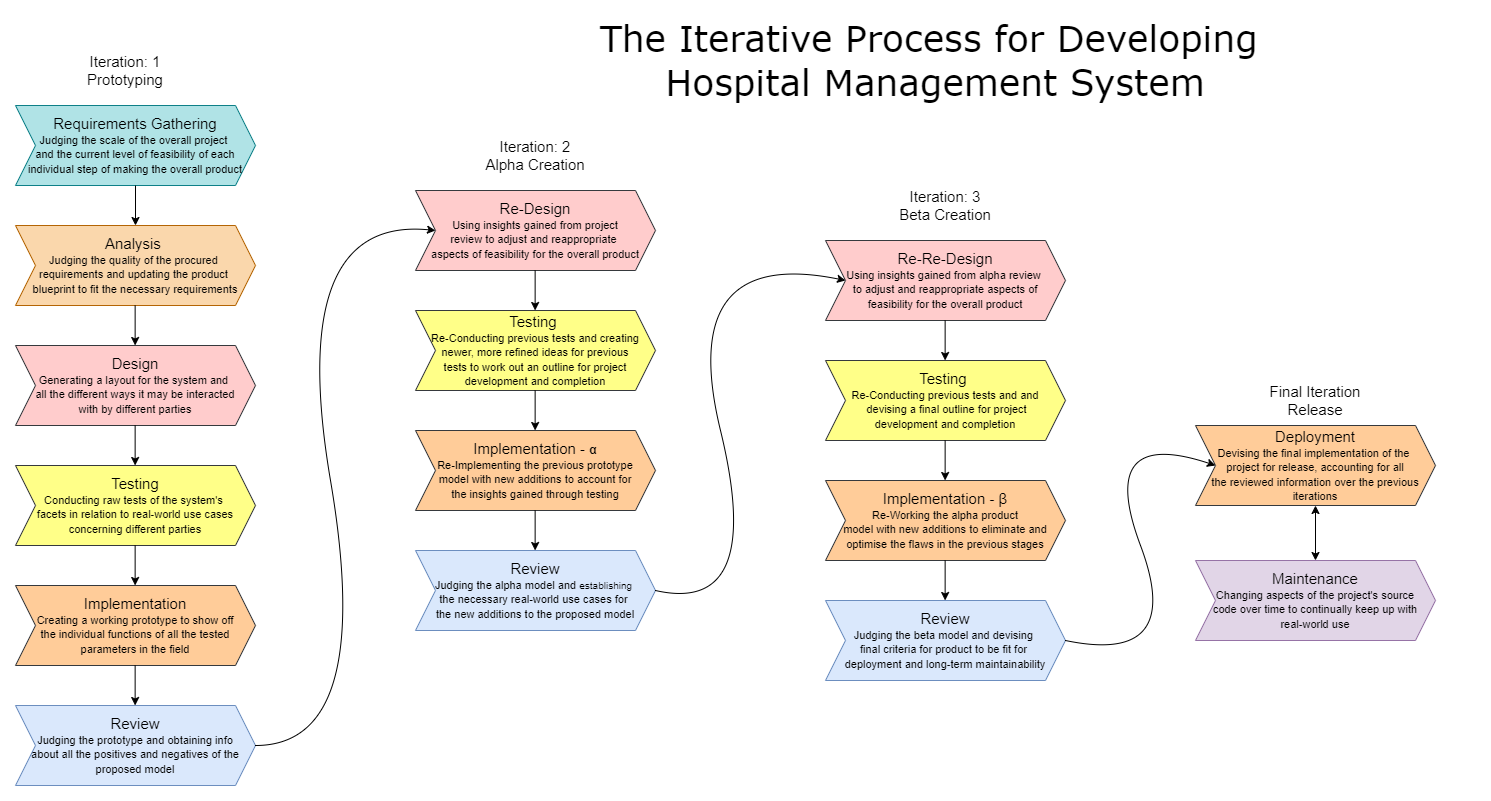

The diagram above was exported from draw.io. Its source (the exported page's mxGraphModel, read from the mxfile embedded in the PNG):
<mxGraphModel dx="2206" dy="1286" grid="1" gridSize="10" guides="1" tooltips="1" connect="1" arrows="1" fold="1" page="1" pageScale="1" pageWidth="850" pageHeight="1100" math="0" shadow="0">
  <root>
    <mxCell id="0" />
    <mxCell id="1" parent="0" />
    <mxCell id="zoukKVr7SG2NmZqWeOoU-2" value="&lt;font style=&quot;font-size: 15px;&quot;&gt;Requirements Gathering&lt;/font&gt;&lt;div&gt;&lt;font style=&quot;font-size: 11px;&quot;&gt;Judging the scale of the overall project&amp;nbsp;&lt;/font&gt;&lt;/div&gt;&lt;div&gt;&lt;font style=&quot;font-size: 11px;&quot;&gt;and the current level of feasibility of each individual step of making the overall product&lt;/font&gt;&lt;/div&gt;" style="shape=step;perimeter=stepPerimeter;whiteSpace=wrap;html=1;fixedSize=1;fillColor=#b0e3e6;strokeColor=#0e8088;" parent="1" vertex="1">
      <mxGeometry x="120" y="120" width="240" height="80" as="geometry" />
    </mxCell>
    <mxCell id="zoukKVr7SG2NmZqWeOoU-3" value="&lt;font style=&quot;font-size: 15px;&quot;&gt;Analysis&amp;nbsp;&lt;/font&gt;&lt;div&gt;&lt;font style=&quot;font-size: 11px;&quot;&gt;Judging the quality of the procured&amp;nbsp;&lt;/font&gt;&lt;/div&gt;&lt;div&gt;&lt;font style=&quot;font-size: 11px;&quot;&gt;requirements and updating the product&amp;nbsp;&lt;/font&gt;&lt;/div&gt;&lt;div&gt;&lt;font style=&quot;font-size: 11px;&quot;&gt;blueprint to fit the necessary requirements&lt;/font&gt;&lt;/div&gt;" style="shape=step;perimeter=stepPerimeter;whiteSpace=wrap;html=1;fixedSize=1;fillColor=#fad7ac;strokeColor=#b46504;" parent="1" vertex="1">
      <mxGeometry x="120" y="240" width="240" height="80" as="geometry" />
    </mxCell>
    <mxCell id="w0IDhvAIGdiMD3zVf8jR-1" value="&lt;font style=&quot;font-size: 15px;&quot;&gt;Iteration: 1&lt;/font&gt;&lt;div&gt;&lt;font style=&quot;font-size: 15px;&quot;&gt;Prototyping&lt;/font&gt;&lt;/div&gt;" style="text;html=1;align=center;verticalAlign=middle;whiteSpace=wrap;rounded=0;" vertex="1" parent="1">
      <mxGeometry x="180" y="70" width="100" height="30" as="geometry" />
    </mxCell>
    <mxCell id="w0IDhvAIGdiMD3zVf8jR-2" value="&lt;font style=&quot;font-size: 15px;&quot;&gt;Design&lt;/font&gt;&lt;div&gt;&lt;span style=&quot;font-size: 11px;&quot;&gt;Generating a layout for the system and&amp;nbsp;&lt;/span&gt;&lt;/div&gt;&lt;div&gt;&lt;span style=&quot;font-size: 11px;&quot;&gt;all the different ways it may be interacted&lt;/span&gt;&lt;/div&gt;&lt;div&gt;&lt;span style=&quot;font-size: 11px;&quot;&gt;with by different parties&lt;/span&gt;&lt;/div&gt;" style="shape=step;perimeter=stepPerimeter;whiteSpace=wrap;html=1;fixedSize=1;fillColor=#ffcccc;strokeColor=#36393d;" vertex="1" parent="1">
      <mxGeometry x="120" y="360" width="240" height="80" as="geometry" />
    </mxCell>
    <mxCell id="w0IDhvAIGdiMD3zVf8jR-3" value="&lt;font style=&quot;font-size: 15px;&quot;&gt;Testing&lt;/font&gt;&lt;div&gt;&lt;span style=&quot;font-size: 11px;&quot;&gt;Conducting raw tests of the system's&amp;nbsp;&lt;/span&gt;&lt;/div&gt;&lt;div&gt;&lt;span style=&quot;font-size: 11px; background-color: transparent; color: light-dark(rgb(0, 0, 0), rgb(255, 255, 255));&quot;&gt;facets in relation to real-world use cases concerning different parties&lt;/span&gt;&lt;/div&gt;" style="shape=step;perimeter=stepPerimeter;whiteSpace=wrap;html=1;fixedSize=1;fillColor=#ffff88;strokeColor=#36393d;" vertex="1" parent="1">
      <mxGeometry x="120" y="480" width="240" height="80" as="geometry" />
    </mxCell>
    <mxCell id="w0IDhvAIGdiMD3zVf8jR-4" value="&lt;font style=&quot;font-size: 15px;&quot;&gt;Implementation&lt;/font&gt;&lt;div&gt;&lt;span style=&quot;font-size: 11px;&quot;&gt;Creating a working prototype to show off&lt;br&gt;&lt;/span&gt;&lt;/div&gt;&lt;div&gt;&lt;span style=&quot;font-size: 11px;&quot;&gt;the individual functions of all the tested&lt;/span&gt;&lt;/div&gt;&lt;div&gt;&lt;span style=&quot;font-size: 11px;&quot;&gt;parameters in the field&lt;/span&gt;&lt;/div&gt;" style="shape=step;perimeter=stepPerimeter;whiteSpace=wrap;html=1;fixedSize=1;fillColor=#ffcc99;strokeColor=#36393d;" vertex="1" parent="1">
      <mxGeometry x="120" y="600" width="240" height="80" as="geometry" />
    </mxCell>
    <mxCell id="w0IDhvAIGdiMD3zVf8jR-5" value="&lt;font style=&quot;font-size: 15px;&quot;&gt;Review&lt;/font&gt;&lt;div&gt;&lt;span style=&quot;font-size: 11px; background-color: transparent; color: light-dark(rgb(0, 0, 0), rgb(255, 255, 255));&quot;&gt;Judging the prototype and obtaining info&lt;/span&gt;&lt;/div&gt;&lt;div&gt;&lt;span style=&quot;font-size: 11px; background-color: transparent; color: light-dark(rgb(0, 0, 0), rgb(255, 255, 255));&quot;&gt;about all the positives and negatives of the&lt;/span&gt;&lt;/div&gt;&lt;div&gt;&lt;span style=&quot;font-size: 11px; background-color: transparent; color: light-dark(rgb(0, 0, 0), rgb(255, 255, 255));&quot;&gt;proposed model&lt;/span&gt;&lt;/div&gt;" style="shape=step;perimeter=stepPerimeter;whiteSpace=wrap;html=1;fixedSize=1;fillColor=#dae8fc;strokeColor=#6c8ebf;" vertex="1" parent="1">
      <mxGeometry x="120" y="720" width="240" height="80" as="geometry" />
    </mxCell>
    <mxCell id="w0IDhvAIGdiMD3zVf8jR-6" value="&lt;font style=&quot;font-size: 15px;&quot;&gt;Re-Design&lt;/font&gt;&lt;div&gt;&lt;font style=&quot;font-size: 11px;&quot;&gt;Using insights gained from project&lt;/font&gt;&lt;/div&gt;&lt;div&gt;&lt;span style=&quot;background-color: transparent; color: light-dark(rgb(0, 0, 0), rgb(255, 255, 255)); font-size: 11px;&quot;&gt;review&amp;nbsp;&lt;/span&gt;&lt;span style=&quot;background-color: transparent; color: light-dark(rgb(0, 0, 0), rgb(255, 255, 255)); font-size: 11px;&quot;&gt;to adjust and reappropriate&amp;nbsp;&lt;/span&gt;&lt;/div&gt;&lt;div&gt;&lt;span style=&quot;background-color: transparent; color: light-dark(rgb(0, 0, 0), rgb(255, 255, 255)); font-size: 11px;&quot;&gt;aspects of&amp;nbsp;&lt;/span&gt;&lt;span style=&quot;background-color: transparent; color: light-dark(rgb(0, 0, 0), rgb(255, 255, 255)); font-size: 11px;&quot;&gt;feasibility for the overall product&lt;/span&gt;&lt;/div&gt;" style="shape=step;perimeter=stepPerimeter;whiteSpace=wrap;html=1;fixedSize=1;fillColor=#ffcccc;strokeColor=#36393d;" vertex="1" parent="1">
      <mxGeometry x="520" y="205" width="240" height="80" as="geometry" />
    </mxCell>
    <mxCell id="w0IDhvAIGdiMD3zVf8jR-7" value="&lt;font style=&quot;font-size: 15px;&quot;&gt;Testing&amp;nbsp;&lt;/font&gt;&lt;div&gt;&lt;span style=&quot;font-size: 11px;&quot;&gt;Re-Conducting previous tests and creating&lt;/span&gt;&lt;/div&gt;&lt;div&gt;&lt;span style=&quot;font-size: 11px;&quot;&gt;newer, more refined ideas for previous&lt;/span&gt;&lt;/div&gt;&lt;div&gt;&lt;span style=&quot;font-size: 11px;&quot;&gt;tests to work out an outline for project&lt;/span&gt;&lt;/div&gt;&lt;div&gt;&lt;span style=&quot;font-size: 11px;&quot;&gt;development and completion&lt;/span&gt;&lt;/div&gt;" style="shape=step;perimeter=stepPerimeter;whiteSpace=wrap;html=1;fixedSize=1;fillColor=#ffff88;strokeColor=#36393d;" vertex="1" parent="1">
      <mxGeometry x="520" y="325" width="240" height="80" as="geometry" />
    </mxCell>
    <mxCell id="w0IDhvAIGdiMD3zVf8jR-8" value="&lt;font style=&quot;font-size: 15px;&quot;&gt;Iteration: 2&lt;/font&gt;&lt;div&gt;&lt;font style=&quot;font-size: 15px;&quot;&gt;Alpha Creation&lt;/font&gt;&lt;/div&gt;" style="text;html=1;align=center;verticalAlign=middle;whiteSpace=wrap;rounded=0;" vertex="1" parent="1">
      <mxGeometry x="580" y="155" width="120" height="30" as="geometry" />
    </mxCell>
    <mxCell id="w0IDhvAIGdiMD3zVf8jR-9" value="&lt;font style=&quot;font-size: 15px;&quot;&gt;Implementation -&amp;nbsp;&lt;/font&gt;&lt;b&gt;α&lt;/b&gt;&lt;div&gt;&lt;span style=&quot;font-size: 11px; background-color: transparent; color: light-dark(rgb(0, 0, 0), rgb(255, 255, 255));&quot;&gt;Re-Implementing the previous prototype&lt;/span&gt;&lt;/div&gt;&lt;div&gt;&lt;span style=&quot;font-size: 11px; background-color: transparent; color: light-dark(rgb(0, 0, 0), rgb(255, 255, 255));&quot;&gt;model with new additions to account for&lt;/span&gt;&lt;/div&gt;&lt;div&gt;&lt;span style=&quot;font-size: 11px; background-color: transparent; color: light-dark(rgb(0, 0, 0), rgb(255, 255, 255));&quot;&gt;the insights gained through testing&lt;/span&gt;&lt;/div&gt;" style="shape=step;perimeter=stepPerimeter;whiteSpace=wrap;html=1;fixedSize=1;fillColor=#ffcc99;strokeColor=#36393d;" vertex="1" parent="1">
      <mxGeometry x="520" y="445" width="240" height="80" as="geometry" />
    </mxCell>
    <mxCell id="w0IDhvAIGdiMD3zVf8jR-10" value="&lt;font style=&quot;font-size: 15px;&quot;&gt;Review&lt;/font&gt;&lt;div&gt;&lt;div&gt;&lt;span style=&quot;font-size: 11px; background-color: transparent; color: light-dark(rgb(0, 0, 0), rgb(255, 255, 255));&quot;&gt;Judging the alpha model and &lt;/span&gt;&lt;span style=&quot;background-color: transparent; color: light-dark(rgb(0, 0, 0), rgb(255, 255, 255));&quot;&gt;&lt;font style=&quot;font-size: 10px;&quot;&gt;establishing&lt;/font&gt;&lt;/span&gt;&lt;span style=&quot;font-size: 11px; background-color: transparent; color: light-dark(rgb(0, 0, 0), rgb(255, 255, 255));&quot;&gt;&amp;nbsp;&lt;/span&gt;&lt;/div&gt;&lt;div&gt;&lt;span style=&quot;font-size: 11px; background-color: transparent; color: light-dark(rgb(0, 0, 0), rgb(255, 255, 255));&quot;&gt;the necessary real-world use cases for&amp;nbsp;&lt;/span&gt;&lt;/div&gt;&lt;div&gt;&lt;span style=&quot;font-size: 11px; background-color: transparent; color: light-dark(rgb(0, 0, 0), rgb(255, 255, 255));&quot;&gt;the new additions to&amp;nbsp;&lt;/span&gt;&lt;span style=&quot;background-color: transparent; color: light-dark(rgb(0, 0, 0), rgb(255, 255, 255)); font-size: 11px;&quot;&gt;the&amp;nbsp;&lt;/span&gt;&lt;span style=&quot;background-color: transparent; color: light-dark(rgb(0, 0, 0), rgb(255, 255, 255)); font-size: 11px;&quot;&gt;proposed model&lt;/span&gt;&lt;/div&gt;&lt;/div&gt;" style="shape=step;perimeter=stepPerimeter;whiteSpace=wrap;html=1;fixedSize=1;fillColor=#dae8fc;strokeColor=#6c8ebf;" vertex="1" parent="1">
      <mxGeometry x="520" y="565" width="240" height="80" as="geometry" />
    </mxCell>
    <mxCell id="w0IDhvAIGdiMD3zVf8jR-14" value="&lt;font style=&quot;font-size: 15px;&quot;&gt;Re-Re-Design&lt;/font&gt;&lt;div&gt;&lt;font style=&quot;font-size: 11px;&quot;&gt;Using insights gained from alpha&amp;nbsp;&lt;/font&gt;&lt;span style=&quot;background-color: transparent; color: light-dark(rgb(0, 0, 0), rgb(255, 255, 255)); font-size: 11px;&quot;&gt;review&amp;nbsp;&lt;/span&gt;&lt;/div&gt;&lt;div&gt;&lt;span style=&quot;background-color: transparent; color: light-dark(rgb(0, 0, 0), rgb(255, 255, 255)); font-size: 11px;&quot;&gt;to adjust and reappropriate aspects of&lt;/span&gt;&lt;/div&gt;&lt;div&gt;&lt;span style=&quot;background-color: transparent; color: light-dark(rgb(0, 0, 0), rgb(255, 255, 255)); font-size: 11px;&quot;&gt;feasibility for the overall product&lt;/span&gt;&lt;/div&gt;" style="shape=step;perimeter=stepPerimeter;whiteSpace=wrap;html=1;fixedSize=1;fillColor=#ffcccc;strokeColor=#36393d;" vertex="1" parent="1">
      <mxGeometry x="930" y="255" width="240" height="80" as="geometry" />
    </mxCell>
    <mxCell id="w0IDhvAIGdiMD3zVf8jR-15" value="&lt;font style=&quot;font-size: 15px;&quot;&gt;Testing&amp;nbsp;&lt;/font&gt;&lt;div&gt;&lt;span style=&quot;font-size: 11px;&quot;&gt;Re-Conducting previous tests and and&lt;/span&gt;&lt;/div&gt;&lt;div&gt;&lt;span style=&quot;font-size: 11px;&quot;&gt;&amp;nbsp;devising a final outline&lt;/span&gt;&lt;span style=&quot;font-size: 11px; background-color: transparent; color: light-dark(rgb(0, 0, 0), rgb(255, 255, 255));&quot;&gt;&amp;nbsp;for project&lt;/span&gt;&lt;/div&gt;&lt;div&gt;&lt;span style=&quot;font-size: 11px;&quot;&gt;development and completion&lt;/span&gt;&lt;/div&gt;" style="shape=step;perimeter=stepPerimeter;whiteSpace=wrap;html=1;fixedSize=1;fillColor=#ffff88;strokeColor=#36393d;" vertex="1" parent="1">
      <mxGeometry x="930" y="375" width="240" height="80" as="geometry" />
    </mxCell>
    <mxCell id="w0IDhvAIGdiMD3zVf8jR-16" value="&lt;font style=&quot;font-size: 15px;&quot;&gt;Iteration: 3&lt;/font&gt;&lt;div&gt;&lt;font style=&quot;font-size: 15px;&quot;&gt;Beta Creation&lt;/font&gt;&lt;/div&gt;" style="text;html=1;align=center;verticalAlign=middle;whiteSpace=wrap;rounded=0;" vertex="1" parent="1">
      <mxGeometry x="990" y="205" width="120" height="30" as="geometry" />
    </mxCell>
    <mxCell id="w0IDhvAIGdiMD3zVf8jR-17" value="&lt;font style=&quot;font-size: 15px;&quot;&gt;Implementation -&amp;nbsp;β&lt;/font&gt;&lt;div&gt;&lt;span style=&quot;font-size: 11px; background-color: transparent; color: light-dark(rgb(0, 0, 0), rgb(255, 255, 255));&quot;&gt;Re-Working the alpha product&lt;/span&gt;&lt;/div&gt;&lt;div&gt;&lt;span style=&quot;font-size: 11px; background-color: transparent; color: light-dark(rgb(0, 0, 0), rgb(255, 255, 255));&quot;&gt;model with new additions to eliminate and optimise the flaws in the previous stages&lt;/span&gt;&lt;/div&gt;" style="shape=step;perimeter=stepPerimeter;whiteSpace=wrap;html=1;fixedSize=1;fillColor=#ffcc99;strokeColor=#36393d;" vertex="1" parent="1">
      <mxGeometry x="930" y="495" width="240" height="80" as="geometry" />
    </mxCell>
    <mxCell id="w0IDhvAIGdiMD3zVf8jR-18" value="&lt;font style=&quot;font-size: 15px;&quot;&gt;Review&lt;/font&gt;&lt;div&gt;&lt;div&gt;&lt;span style=&quot;font-size: 11px; background-color: transparent; color: light-dark(rgb(0, 0, 0), rgb(255, 255, 255));&quot;&gt;Judging the beta model and&amp;nbsp;&lt;/span&gt;&lt;span style=&quot;background-color: transparent; color: light-dark(rgb(0, 0, 0), rgb(255, 255, 255)); font-size: 11px;&quot;&gt;devising&amp;nbsp;&lt;/span&gt;&lt;/div&gt;&lt;div&gt;&lt;span style=&quot;font-size: 11px; background-color: transparent; color: light-dark(rgb(0, 0, 0), rgb(255, 255, 255));&quot;&gt;final&amp;nbsp;&lt;/span&gt;&lt;span style=&quot;font-size: 11px; background-color: transparent; color: light-dark(rgb(0, 0, 0), rgb(255, 255, 255));&quot;&gt;criteria for product to be fit for&amp;nbsp;&lt;/span&gt;&lt;/div&gt;&lt;/div&gt;&lt;div&gt;&lt;span style=&quot;font-size: 11px; background-color: transparent; color: light-dark(rgb(0, 0, 0), rgb(255, 255, 255));&quot;&gt;deployment&amp;nbsp;&lt;/span&gt;&lt;span style=&quot;font-size: 11px; background-color: transparent; color: light-dark(rgb(0, 0, 0), rgb(255, 255, 255));&quot;&gt;and long-term maintainability&lt;/span&gt;&lt;/div&gt;" style="shape=step;perimeter=stepPerimeter;whiteSpace=wrap;html=1;fixedSize=1;fillColor=#dae8fc;strokeColor=#6c8ebf;" vertex="1" parent="1">
      <mxGeometry x="930" y="615" width="240" height="80" as="geometry" />
    </mxCell>
    <mxCell id="w0IDhvAIGdiMD3zVf8jR-19" value="&lt;font style=&quot;font-size: 15px;&quot;&gt;Deployment&lt;/font&gt;&lt;div&gt;&lt;div&gt;&lt;span style=&quot;font-size: 11px;&quot;&gt;Devising the final implementation of the&amp;nbsp;&lt;/span&gt;&lt;/div&gt;&lt;/div&gt;&lt;div&gt;&lt;span style=&quot;font-size: 11px;&quot;&gt;project for release, accounting for all the&amp;nbsp;&lt;/span&gt;&lt;span style=&quot;font-size: 11px; background-color: transparent; color: light-dark(rgb(0, 0, 0), rgb(255, 255, 255));&quot;&gt;reviewed information over the previous iterations&lt;/span&gt;&lt;/div&gt;" style="shape=step;perimeter=stepPerimeter;whiteSpace=wrap;html=1;fixedSize=1;fillColor=#ffcc99;strokeColor=#36393d;" vertex="1" parent="1">
      <mxGeometry x="1300" y="440" width="240" height="80" as="geometry" />
    </mxCell>
    <mxCell id="w0IDhvAIGdiMD3zVf8jR-20" value="&lt;font style=&quot;font-size: 15px;&quot;&gt;Maintenance&lt;/font&gt;&lt;div&gt;&lt;div&gt;&lt;span style=&quot;font-size: 11px;&quot;&gt;Changing aspects of the project's source&lt;/span&gt;&lt;/div&gt;&lt;/div&gt;&lt;div&gt;&lt;span style=&quot;font-size: 11px;&quot;&gt;code over time to continually keep up with&lt;/span&gt;&lt;/div&gt;&lt;div&gt;&lt;span style=&quot;font-size: 11px;&quot;&gt;real-world use&lt;/span&gt;&lt;/div&gt;" style="shape=step;perimeter=stepPerimeter;whiteSpace=wrap;html=1;fixedSize=1;fillColor=#e1d5e7;strokeColor=#9673a6;" vertex="1" parent="1">
      <mxGeometry x="1300" y="575" width="240" height="80" as="geometry" />
    </mxCell>
    <mxCell id="w0IDhvAIGdiMD3zVf8jR-21" value="&lt;font style=&quot;font-size: 15px;&quot;&gt;Final Iteration&lt;/font&gt;&lt;div&gt;&lt;span style=&quot;font-size: 15px;&quot;&gt;Release&lt;/span&gt;&lt;/div&gt;" style="text;html=1;align=center;verticalAlign=middle;whiteSpace=wrap;rounded=0;" vertex="1" parent="1">
      <mxGeometry x="1360" y="400" width="120" height="30" as="geometry" />
    </mxCell>
    <mxCell id="w0IDhvAIGdiMD3zVf8jR-27" value="" style="endArrow=classic;html=1;rounded=0;exitX=0.5;exitY=1;exitDx=0;exitDy=0;entryX=0.5;entryY=0;entryDx=0;entryDy=0;" edge="1" parent="1" source="zoukKVr7SG2NmZqWeOoU-2" target="zoukKVr7SG2NmZqWeOoU-3">
      <mxGeometry width="50" height="50" relative="1" as="geometry">
        <mxPoint x="330" y="430" as="sourcePoint" />
        <mxPoint x="380" y="380" as="targetPoint" />
      </mxGeometry>
    </mxCell>
    <mxCell id="w0IDhvAIGdiMD3zVf8jR-28" value="" style="endArrow=classic;html=1;rounded=0;exitX=0.5;exitY=1;exitDx=0;exitDy=0;entryX=0.5;entryY=0;entryDx=0;entryDy=0;" edge="1" parent="1">
      <mxGeometry width="50" height="50" relative="1" as="geometry">
        <mxPoint x="239.64" y="320" as="sourcePoint" />
        <mxPoint x="239.64" y="360" as="targetPoint" />
      </mxGeometry>
    </mxCell>
    <mxCell id="w0IDhvAIGdiMD3zVf8jR-29" value="" style="endArrow=classic;html=1;rounded=0;exitX=0.5;exitY=1;exitDx=0;exitDy=0;entryX=0.5;entryY=0;entryDx=0;entryDy=0;" edge="1" parent="1">
      <mxGeometry width="50" height="50" relative="1" as="geometry">
        <mxPoint x="239.64" y="440" as="sourcePoint" />
        <mxPoint x="239.64" y="480" as="targetPoint" />
      </mxGeometry>
    </mxCell>
    <mxCell id="w0IDhvAIGdiMD3zVf8jR-30" value="" style="endArrow=classic;html=1;rounded=0;exitX=0.5;exitY=1;exitDx=0;exitDy=0;entryX=0.5;entryY=0;entryDx=0;entryDy=0;" edge="1" parent="1">
      <mxGeometry width="50" height="50" relative="1" as="geometry">
        <mxPoint x="239.64" y="560" as="sourcePoint" />
        <mxPoint x="239.64" y="600" as="targetPoint" />
      </mxGeometry>
    </mxCell>
    <mxCell id="w0IDhvAIGdiMD3zVf8jR-31" value="" style="endArrow=classic;html=1;rounded=0;exitX=0.5;exitY=1;exitDx=0;exitDy=0;entryX=0.5;entryY=0;entryDx=0;entryDy=0;" edge="1" parent="1">
      <mxGeometry width="50" height="50" relative="1" as="geometry">
        <mxPoint x="239.64" y="680" as="sourcePoint" />
        <mxPoint x="239.64" y="720" as="targetPoint" />
      </mxGeometry>
    </mxCell>
    <mxCell id="w0IDhvAIGdiMD3zVf8jR-32" value="" style="endArrow=classic;html=1;rounded=0;exitX=0.5;exitY=1;exitDx=0;exitDy=0;entryX=0.5;entryY=0;entryDx=0;entryDy=0;" edge="1" parent="1">
      <mxGeometry width="50" height="50" relative="1" as="geometry">
        <mxPoint x="639.64" y="285" as="sourcePoint" />
        <mxPoint x="639.64" y="325" as="targetPoint" />
      </mxGeometry>
    </mxCell>
    <mxCell id="w0IDhvAIGdiMD3zVf8jR-33" value="" style="endArrow=classic;html=1;rounded=0;exitX=0.5;exitY=1;exitDx=0;exitDy=0;entryX=0.5;entryY=0;entryDx=0;entryDy=0;" edge="1" parent="1">
      <mxGeometry width="50" height="50" relative="1" as="geometry">
        <mxPoint x="639.64" y="405" as="sourcePoint" />
        <mxPoint x="639.64" y="445" as="targetPoint" />
      </mxGeometry>
    </mxCell>
    <mxCell id="w0IDhvAIGdiMD3zVf8jR-34" value="" style="endArrow=classic;html=1;rounded=0;exitX=0.5;exitY=1;exitDx=0;exitDy=0;entryX=0.5;entryY=0;entryDx=0;entryDy=0;" edge="1" parent="1">
      <mxGeometry width="50" height="50" relative="1" as="geometry">
        <mxPoint x="639.64" y="525" as="sourcePoint" />
        <mxPoint x="639.64" y="565" as="targetPoint" />
      </mxGeometry>
    </mxCell>
    <mxCell id="w0IDhvAIGdiMD3zVf8jR-35" value="" style="endArrow=classic;html=1;rounded=0;exitX=0.5;exitY=1;exitDx=0;exitDy=0;entryX=0.5;entryY=0;entryDx=0;entryDy=0;" edge="1" parent="1">
      <mxGeometry width="50" height="50" relative="1" as="geometry">
        <mxPoint x="1049.64" y="335" as="sourcePoint" />
        <mxPoint x="1049.64" y="375" as="targetPoint" />
      </mxGeometry>
    </mxCell>
    <mxCell id="w0IDhvAIGdiMD3zVf8jR-36" value="" style="endArrow=classic;html=1;rounded=0;exitX=0.5;exitY=1;exitDx=0;exitDy=0;entryX=0.5;entryY=0;entryDx=0;entryDy=0;" edge="1" parent="1">
      <mxGeometry width="50" height="50" relative="1" as="geometry">
        <mxPoint x="1049.64" y="455" as="sourcePoint" />
        <mxPoint x="1049.64" y="495" as="targetPoint" />
      </mxGeometry>
    </mxCell>
    <mxCell id="w0IDhvAIGdiMD3zVf8jR-37" value="" style="endArrow=classic;html=1;rounded=0;exitX=0.5;exitY=1;exitDx=0;exitDy=0;entryX=0.5;entryY=0;entryDx=0;entryDy=0;" edge="1" parent="1">
      <mxGeometry width="50" height="50" relative="1" as="geometry">
        <mxPoint x="1049.64" y="575" as="sourcePoint" />
        <mxPoint x="1049.64" y="615" as="targetPoint" />
      </mxGeometry>
    </mxCell>
    <mxCell id="w0IDhvAIGdiMD3zVf8jR-38" value="" style="endArrow=classic;startArrow=classic;html=1;rounded=0;entryX=0.5;entryY=1;entryDx=0;entryDy=0;exitX=0.5;exitY=0;exitDx=0;exitDy=0;" edge="1" parent="1" source="w0IDhvAIGdiMD3zVf8jR-20" target="w0IDhvAIGdiMD3zVf8jR-19">
      <mxGeometry width="50" height="50" relative="1" as="geometry">
        <mxPoint x="1110" y="450" as="sourcePoint" />
        <mxPoint x="1160" y="400" as="targetPoint" />
      </mxGeometry>
    </mxCell>
    <mxCell id="w0IDhvAIGdiMD3zVf8jR-39" value="" style="curved=1;endArrow=classic;html=1;rounded=0;exitX=1;exitY=0.5;exitDx=0;exitDy=0;entryX=0;entryY=0.5;entryDx=0;entryDy=0;" edge="1" parent="1" source="w0IDhvAIGdiMD3zVf8jR-5" target="w0IDhvAIGdiMD3zVf8jR-6">
      <mxGeometry width="50" height="50" relative="1" as="geometry">
        <mxPoint x="430" y="760" as="sourcePoint" />
        <mxPoint x="440" y="410" as="targetPoint" />
        <Array as="points">
          <mxPoint x="480" y="760" />
          <mxPoint x="390" y="230" />
        </Array>
      </mxGeometry>
    </mxCell>
    <mxCell id="w0IDhvAIGdiMD3zVf8jR-40" value="" style="curved=1;endArrow=classic;html=1;rounded=0;exitX=1;exitY=0.5;exitDx=0;exitDy=0;entryX=0;entryY=0.5;entryDx=0;entryDy=0;" edge="1" parent="1" source="w0IDhvAIGdiMD3zVf8jR-10" target="w0IDhvAIGdiMD3zVf8jR-14">
      <mxGeometry width="50" height="50" relative="1" as="geometry">
        <mxPoint x="750" y="790" as="sourcePoint" />
        <mxPoint x="930" y="275" as="targetPoint" />
        <Array as="points">
          <mxPoint x="870" y="630" />
          <mxPoint x="780" y="260" />
        </Array>
      </mxGeometry>
    </mxCell>
    <mxCell id="w0IDhvAIGdiMD3zVf8jR-41" value="" style="curved=1;endArrow=classic;html=1;rounded=0;exitX=1;exitY=0.5;exitDx=0;exitDy=0;entryX=0;entryY=0.5;entryDx=0;entryDy=0;" edge="1" parent="1" source="w0IDhvAIGdiMD3zVf8jR-18" target="w0IDhvAIGdiMD3zVf8jR-19">
      <mxGeometry width="50" height="50" relative="1" as="geometry">
        <mxPoint x="1180" y="655" as="sourcePoint" />
        <mxPoint x="1370" y="345" as="targetPoint" />
        <Array as="points">
          <mxPoint x="1290" y="680" />
          <mxPoint x="1200" y="440" />
        </Array>
      </mxGeometry>
    </mxCell>
    <mxCell id="w0IDhvAIGdiMD3zVf8jR-42" value="&lt;font face=&quot;Verdana&quot; style=&quot;font-size: 36px;&quot;&gt;The Iterative Process for Developing&amp;nbsp;&lt;/font&gt;&lt;div&gt;&lt;font face=&quot;Verdana&quot; style=&quot;font-size: 36px;&quot;&gt;Hospital Management System&lt;/font&gt;&lt;/div&gt;" style="text;html=1;align=center;verticalAlign=middle;whiteSpace=wrap;rounded=0;" vertex="1" parent="1">
      <mxGeometry x="500" y="30" width="1080" height="90" as="geometry" />
    </mxCell>
  </root>
</mxGraphModel>